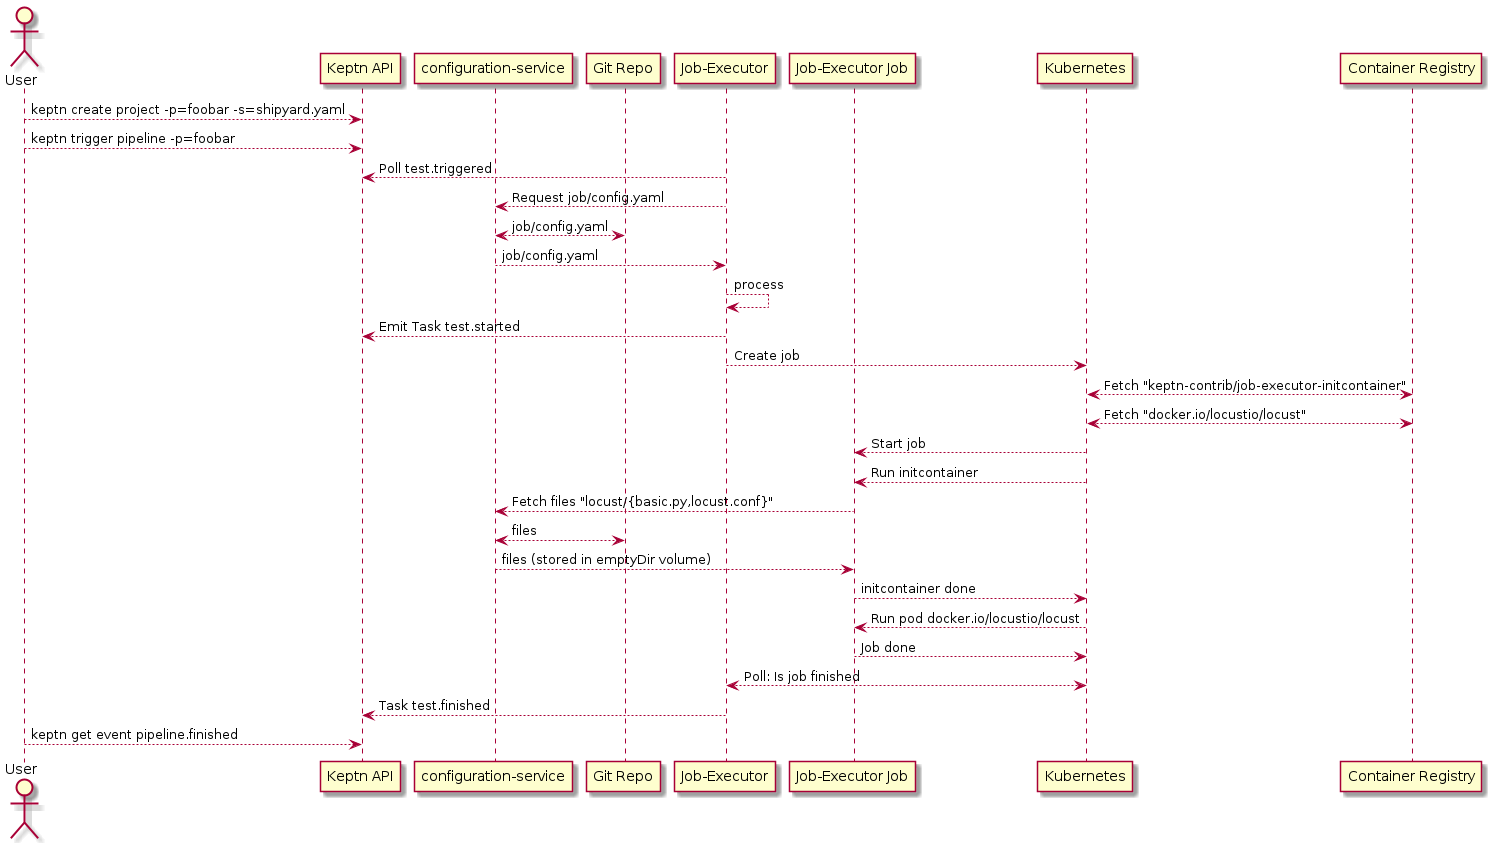

The diagram above was rendered by PlantUML. Its source (embedded in the PNG):
@startuml
actor User
participant "Keptn API" as A
participant "configuration-service" as C
participant "Git Repo" as G
participant "Job-Executor" as JES
participant "Job-Executor Job" as JOB
participant "Kubernetes" as K8S
participant "Container Registry" as DOCKER
User --> A: keptn create project -p=foobar -s=shipyard.yaml
User --> A: keptn trigger pipeline -p=foobar
JES --> A: Poll test.triggered
JES --> C: Request job/config.yaml
C <--> G: job/config.yaml
C --> JES: job/config.yaml
JES --> JES: process
JES --> A: Emit Task test.started
JES --> K8S: Create job
K8S <--> DOCKER: Fetch "keptn-contrib/job-executor-initcontainer"
K8S <--> DOCKER: Fetch "docker.io/locustio/locust"
K8S --> JOB: Start job
K8S --> JOB: Run initcontainer
JOB --> C: Fetch files "locust/{basic.py,locust.conf}"
C <--> G: files
C --> JOB: files (stored in emptyDir volume)
JOB --> K8S: initcontainer done
K8S --> JOB: Run pod docker.io/locustio/locust
JOB --> K8S: Job done
JES <--> K8S: Poll: Is job finished
JES --> A: Task test.finished
User --> A: keptn get event pipeline.finished
@enduml